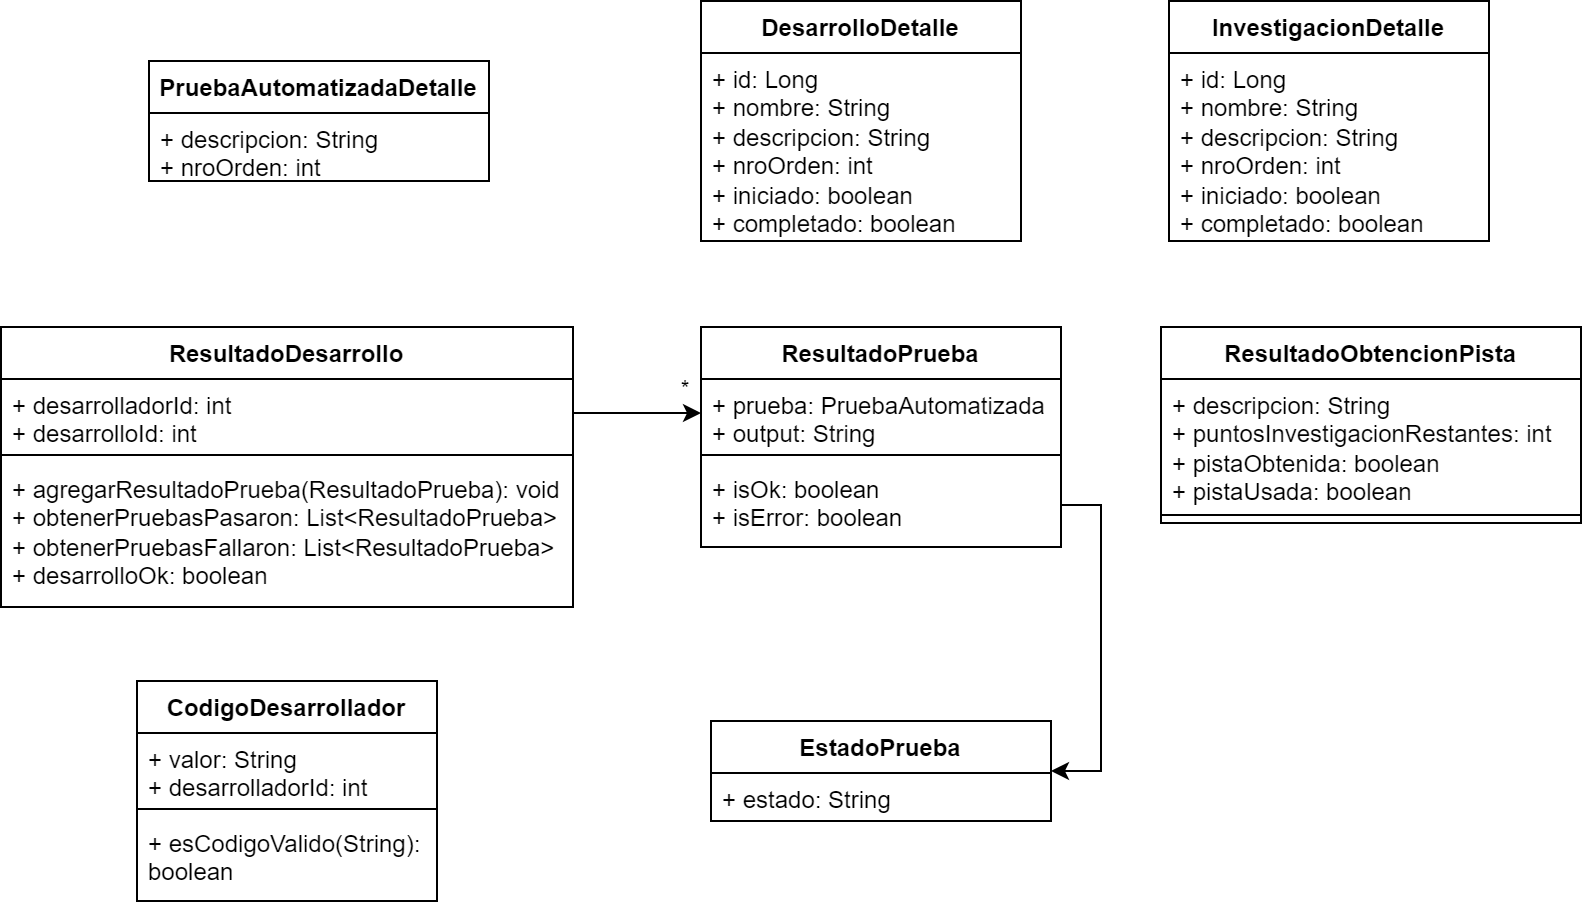

The diagram above was exported from draw.io. Its source (the exported page's mxGraphModel, read from the mxfile embedded in the PNG):
<mxGraphModel dx="600" dy="323" grid="1" gridSize="10" guides="1" tooltips="1" connect="1" arrows="1" fold="1" page="1" pageScale="1" pageWidth="827" pageHeight="1169" math="0" shadow="0">
  <root>
    <mxCell id="0" />
    <mxCell id="1" parent="0" />
    <mxCell id="1reSgkIXF-Oh_7S_y1AA-1" value="CodigoDesarrollador" style="swimlane;fontStyle=1;align=center;verticalAlign=top;childLayout=stackLayout;horizontal=1;startSize=26;horizontalStack=0;resizeParent=1;resizeParentMax=0;resizeLast=0;collapsible=1;marginBottom=0;whiteSpace=wrap;html=1;" vertex="1" parent="1">
      <mxGeometry x="84" y="430" width="150" height="110" as="geometry" />
    </mxCell>
    <mxCell id="1reSgkIXF-Oh_7S_y1AA-2" value="+ valor: String&lt;br&gt;+ desarrolladorId: int" style="text;strokeColor=none;fillColor=none;align=left;verticalAlign=top;spacingLeft=4;spacingRight=4;overflow=hidden;rotatable=0;points=[[0,0.5],[1,0.5]];portConstraint=eastwest;whiteSpace=wrap;html=1;" vertex="1" parent="1reSgkIXF-Oh_7S_y1AA-1">
      <mxGeometry y="26" width="150" height="34" as="geometry" />
    </mxCell>
    <mxCell id="1reSgkIXF-Oh_7S_y1AA-3" value="" style="line;strokeWidth=1;fillColor=none;align=left;verticalAlign=middle;spacingTop=-1;spacingLeft=3;spacingRight=3;rotatable=0;labelPosition=right;points=[];portConstraint=eastwest;strokeColor=inherit;" vertex="1" parent="1reSgkIXF-Oh_7S_y1AA-1">
      <mxGeometry y="60" width="150" height="8" as="geometry" />
    </mxCell>
    <mxCell id="1reSgkIXF-Oh_7S_y1AA-4" value="+ esCodigoValido(String): boolean" style="text;strokeColor=none;fillColor=none;align=left;verticalAlign=top;spacingLeft=4;spacingRight=4;overflow=hidden;rotatable=0;points=[[0,0.5],[1,0.5]];portConstraint=eastwest;whiteSpace=wrap;html=1;" vertex="1" parent="1reSgkIXF-Oh_7S_y1AA-1">
      <mxGeometry y="68" width="150" height="42" as="geometry" />
    </mxCell>
    <mxCell id="1reSgkIXF-Oh_7S_y1AA-5" value="DesarrolloDetalle" style="swimlane;fontStyle=1;align=center;verticalAlign=top;childLayout=stackLayout;horizontal=1;startSize=26;horizontalStack=0;resizeParent=1;resizeParentMax=0;resizeLast=0;collapsible=1;marginBottom=0;whiteSpace=wrap;html=1;" vertex="1" parent="1">
      <mxGeometry x="366" y="90" width="160" height="120" as="geometry" />
    </mxCell>
    <mxCell id="1reSgkIXF-Oh_7S_y1AA-6" value="+ id: Long&lt;br&gt;+ nombre: String&lt;br&gt;+ descripcion: String&lt;br&gt;+ nroOrden: int&lt;br&gt;+ iniciado: boolean&lt;br&gt;+ completado: boolean" style="text;strokeColor=none;fillColor=none;align=left;verticalAlign=top;spacingLeft=4;spacingRight=4;overflow=hidden;rotatable=0;points=[[0,0.5],[1,0.5]];portConstraint=eastwest;whiteSpace=wrap;html=1;" vertex="1" parent="1reSgkIXF-Oh_7S_y1AA-5">
      <mxGeometry y="26" width="160" height="94" as="geometry" />
    </mxCell>
    <mxCell id="1reSgkIXF-Oh_7S_y1AA-10" value="InvestigacionDetalle" style="swimlane;fontStyle=1;align=center;verticalAlign=top;childLayout=stackLayout;horizontal=1;startSize=26;horizontalStack=0;resizeParent=1;resizeParentMax=0;resizeLast=0;collapsible=1;marginBottom=0;whiteSpace=wrap;html=1;" vertex="1" parent="1">
      <mxGeometry x="600" y="90" width="160" height="120" as="geometry" />
    </mxCell>
    <mxCell id="1reSgkIXF-Oh_7S_y1AA-11" value="+ id: Long&lt;br&gt;+ nombre: String&lt;br&gt;+ descripcion: String&lt;br&gt;+ nroOrden: int&lt;br&gt;+ iniciado: boolean&lt;br&gt;+ completado: boolean" style="text;strokeColor=none;fillColor=none;align=left;verticalAlign=top;spacingLeft=4;spacingRight=4;overflow=hidden;rotatable=0;points=[[0,0.5],[1,0.5]];portConstraint=eastwest;whiteSpace=wrap;html=1;" vertex="1" parent="1reSgkIXF-Oh_7S_y1AA-10">
      <mxGeometry y="26" width="160" height="94" as="geometry" />
    </mxCell>
    <mxCell id="1reSgkIXF-Oh_7S_y1AA-14" value="PruebaAutomatizadaDetalle" style="swimlane;fontStyle=1;align=center;verticalAlign=top;childLayout=stackLayout;horizontal=1;startSize=26;horizontalStack=0;resizeParent=1;resizeParentMax=0;resizeLast=0;collapsible=1;marginBottom=0;whiteSpace=wrap;html=1;" vertex="1" parent="1">
      <mxGeometry x="90" y="120" width="170" height="60" as="geometry" />
    </mxCell>
    <mxCell id="1reSgkIXF-Oh_7S_y1AA-15" value="+ descripcion: String&lt;br&gt;+ nroOrden: int" style="text;strokeColor=none;fillColor=none;align=left;verticalAlign=top;spacingLeft=4;spacingRight=4;overflow=hidden;rotatable=0;points=[[0,0.5],[1,0.5]];portConstraint=eastwest;whiteSpace=wrap;html=1;" vertex="1" parent="1reSgkIXF-Oh_7S_y1AA-14">
      <mxGeometry y="26" width="170" height="34" as="geometry" />
    </mxCell>
    <mxCell id="1reSgkIXF-Oh_7S_y1AA-18" value="ResultadoDesarrollo" style="swimlane;fontStyle=1;align=center;verticalAlign=top;childLayout=stackLayout;horizontal=1;startSize=26;horizontalStack=0;resizeParent=1;resizeParentMax=0;resizeLast=0;collapsible=1;marginBottom=0;whiteSpace=wrap;html=1;" vertex="1" parent="1">
      <mxGeometry x="16" y="253" width="286" height="140" as="geometry" />
    </mxCell>
    <mxCell id="1reSgkIXF-Oh_7S_y1AA-19" value="+ desarrolladorId: int&lt;br&gt;+ desarrolloId: int" style="text;strokeColor=none;fillColor=none;align=left;verticalAlign=top;spacingLeft=4;spacingRight=4;overflow=hidden;rotatable=0;points=[[0,0.5],[1,0.5]];portConstraint=eastwest;whiteSpace=wrap;html=1;" vertex="1" parent="1reSgkIXF-Oh_7S_y1AA-18">
      <mxGeometry y="26" width="286" height="34" as="geometry" />
    </mxCell>
    <mxCell id="1reSgkIXF-Oh_7S_y1AA-20" value="" style="line;strokeWidth=1;fillColor=none;align=left;verticalAlign=middle;spacingTop=-1;spacingLeft=3;spacingRight=3;rotatable=0;labelPosition=right;points=[];portConstraint=eastwest;strokeColor=inherit;" vertex="1" parent="1reSgkIXF-Oh_7S_y1AA-18">
      <mxGeometry y="60" width="286" height="8" as="geometry" />
    </mxCell>
    <mxCell id="1reSgkIXF-Oh_7S_y1AA-21" value="+&amp;nbsp;agregarResultadoPrueba&lt;span style=&quot;background-color: initial;&quot;&gt;(ResultadoPrueba): void&lt;br&gt;&lt;/span&gt;+&amp;nbsp;obtenerPruebasPasaron: List&amp;lt;ResultadoPrueba&amp;gt;&lt;br&gt;+ obtenerPruebasFallaron: List&amp;lt;ResultadoPrueba&amp;gt;&lt;br&gt;+&amp;nbsp;desarrolloOk: boolean" style="text;strokeColor=none;fillColor=none;align=left;verticalAlign=top;spacingLeft=4;spacingRight=4;overflow=hidden;rotatable=0;points=[[0,0.5],[1,0.5]];portConstraint=eastwest;whiteSpace=wrap;html=1;" vertex="1" parent="1reSgkIXF-Oh_7S_y1AA-18">
      <mxGeometry y="68" width="286" height="72" as="geometry" />
    </mxCell>
    <mxCell id="1reSgkIXF-Oh_7S_y1AA-23" value="ResultadoObtencionPista" style="swimlane;fontStyle=1;align=center;verticalAlign=top;childLayout=stackLayout;horizontal=1;startSize=26;horizontalStack=0;resizeParent=1;resizeParentMax=0;resizeLast=0;collapsible=1;marginBottom=0;whiteSpace=wrap;html=1;" vertex="1" parent="1">
      <mxGeometry x="596" y="253" width="210" height="98" as="geometry" />
    </mxCell>
    <mxCell id="1reSgkIXF-Oh_7S_y1AA-24" value="+ descripcion: String&lt;br&gt;+ puntosInvestigacionRestantes: int&lt;br&gt;+ pistaObtenida: boolean&lt;br&gt;+ pistaUsada: boolean" style="text;strokeColor=none;fillColor=none;align=left;verticalAlign=top;spacingLeft=4;spacingRight=4;overflow=hidden;rotatable=0;points=[[0,0.5],[1,0.5]];portConstraint=eastwest;whiteSpace=wrap;html=1;" vertex="1" parent="1reSgkIXF-Oh_7S_y1AA-23">
      <mxGeometry y="26" width="210" height="64" as="geometry" />
    </mxCell>
    <mxCell id="1reSgkIXF-Oh_7S_y1AA-25" value="" style="line;strokeWidth=1;fillColor=none;align=left;verticalAlign=middle;spacingTop=-1;spacingLeft=3;spacingRight=3;rotatable=0;labelPosition=right;points=[];portConstraint=eastwest;strokeColor=inherit;" vertex="1" parent="1reSgkIXF-Oh_7S_y1AA-23">
      <mxGeometry y="90" width="210" height="8" as="geometry" />
    </mxCell>
    <mxCell id="1reSgkIXF-Oh_7S_y1AA-27" value="ResultadoPrueba" style="swimlane;fontStyle=1;align=center;verticalAlign=top;childLayout=stackLayout;horizontal=1;startSize=26;horizontalStack=0;resizeParent=1;resizeParentMax=0;resizeLast=0;collapsible=1;marginBottom=0;whiteSpace=wrap;html=1;" vertex="1" parent="1">
      <mxGeometry x="366" y="253" width="180" height="110" as="geometry" />
    </mxCell>
    <mxCell id="1reSgkIXF-Oh_7S_y1AA-28" value="+ prueba: PruebaAutomatizada&lt;br&gt;+ output: String" style="text;strokeColor=none;fillColor=none;align=left;verticalAlign=top;spacingLeft=4;spacingRight=4;overflow=hidden;rotatable=0;points=[[0,0.5],[1,0.5]];portConstraint=eastwest;whiteSpace=wrap;html=1;" vertex="1" parent="1reSgkIXF-Oh_7S_y1AA-27">
      <mxGeometry y="26" width="180" height="34" as="geometry" />
    </mxCell>
    <mxCell id="1reSgkIXF-Oh_7S_y1AA-29" value="" style="line;strokeWidth=1;fillColor=none;align=left;verticalAlign=middle;spacingTop=-1;spacingLeft=3;spacingRight=3;rotatable=0;labelPosition=right;points=[];portConstraint=eastwest;strokeColor=inherit;" vertex="1" parent="1reSgkIXF-Oh_7S_y1AA-27">
      <mxGeometry y="60" width="180" height="8" as="geometry" />
    </mxCell>
    <mxCell id="1reSgkIXF-Oh_7S_y1AA-30" value="+ isOk: boolean&lt;br&gt;+ isError: boolean" style="text;strokeColor=none;fillColor=none;align=left;verticalAlign=top;spacingLeft=4;spacingRight=4;overflow=hidden;rotatable=0;points=[[0,0.5],[1,0.5]];portConstraint=eastwest;whiteSpace=wrap;html=1;" vertex="1" parent="1reSgkIXF-Oh_7S_y1AA-27">
      <mxGeometry y="68" width="180" height="42" as="geometry" />
    </mxCell>
    <mxCell id="1reSgkIXF-Oh_7S_y1AA-31" style="edgeStyle=orthogonalEdgeStyle;rounded=0;orthogonalLoop=1;jettySize=auto;html=1;entryX=0;entryY=0.5;entryDx=0;entryDy=0;" edge="1" parent="1" source="1reSgkIXF-Oh_7S_y1AA-19" target="1reSgkIXF-Oh_7S_y1AA-28">
      <mxGeometry relative="1" as="geometry" />
    </mxCell>
    <mxCell id="1reSgkIXF-Oh_7S_y1AA-32" value="*" style="edgeLabel;html=1;align=center;verticalAlign=middle;resizable=0;points=[];" vertex="1" connectable="0" parent="1reSgkIXF-Oh_7S_y1AA-31">
      <mxGeometry x="0.5143" y="-2" relative="1" as="geometry">
        <mxPoint x="7" y="-14" as="offset" />
      </mxGeometry>
    </mxCell>
    <mxCell id="1reSgkIXF-Oh_7S_y1AA-33" value="EstadoPrueba" style="swimlane;fontStyle=1;align=center;verticalAlign=top;childLayout=stackLayout;horizontal=1;startSize=26;horizontalStack=0;resizeParent=1;resizeParentMax=0;resizeLast=0;collapsible=1;marginBottom=0;whiteSpace=wrap;html=1;" vertex="1" parent="1">
      <mxGeometry x="371" y="450" width="170" height="50" as="geometry" />
    </mxCell>
    <mxCell id="1reSgkIXF-Oh_7S_y1AA-34" value="+ estado: String" style="text;strokeColor=none;fillColor=none;align=left;verticalAlign=top;spacingLeft=4;spacingRight=4;overflow=hidden;rotatable=0;points=[[0,0.5],[1,0.5]];portConstraint=eastwest;whiteSpace=wrap;html=1;" vertex="1" parent="1reSgkIXF-Oh_7S_y1AA-33">
      <mxGeometry y="26" width="170" height="24" as="geometry" />
    </mxCell>
    <mxCell id="1reSgkIXF-Oh_7S_y1AA-40" style="edgeStyle=orthogonalEdgeStyle;rounded=0;orthogonalLoop=1;jettySize=auto;html=1;exitX=1;exitY=0.5;exitDx=0;exitDy=0;entryX=1;entryY=0.5;entryDx=0;entryDy=0;" edge="1" parent="1" source="1reSgkIXF-Oh_7S_y1AA-30" target="1reSgkIXF-Oh_7S_y1AA-33">
      <mxGeometry relative="1" as="geometry" />
    </mxCell>
  </root>
</mxGraphModel>